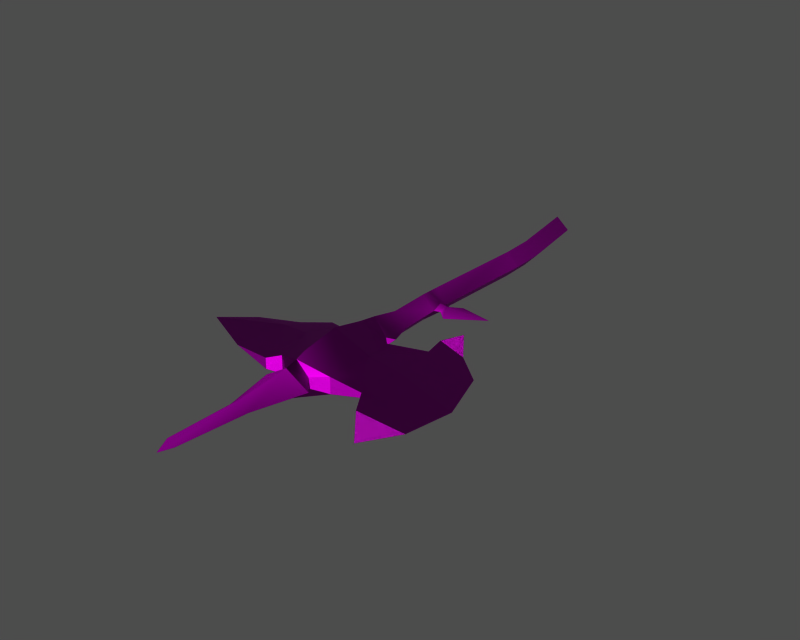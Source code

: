 # Source: i007001.blend  (saved by Blender 3.6.13; exported with 4.5.12 LTS)
import bpy
from mathutils import Matrix  # noqa: F401  (used for matrix-valued properties, if any)

bpy.ops.wm.read_factory_settings(use_empty=True)
scene = bpy.context.scene
scene.name = '1'

# ---- collections
col_collection_1 = bpy.data.collections.new('Collection 1'); scene.collection.children.link(col_collection_1)

# ---- images (referenced by path relative to the original .blend; pixels are not part of the script)
import os
ASSET_DIR = os.environ.get("B2B_ASSET_DIR", "")  # directory of the original .blend (textures are referenced by path, not embedded)
HERE = os.path.dirname(os.path.abspath(__file__))  # packed textures are extracted next to this script under _unpacked/

def load_image(name, relpath, width, height, colorspace="sRGB"):
    """Load a texture the original file referenced (path relative to the .blend, or extracted next to this script)."""
    p = next((c for c in (os.path.join(HERE, relpath), os.path.join(ASSET_DIR, relpath)) if relpath and os.path.exists(c)), "")
    if p:
        img = bpy.data.images.load(p, check_existing=True)
        img.name = name
    else:  # same state as the original file: an image datablock whose file is absent (Cycles renders it pink)
        img = bpy.data.images.new(name, width, height)
        img.source = "FILE"
        img.filepath = "//" + (relpath or name)
    img.colorspace_settings.name = colorspace
    return img
img_i007001__diff_0 = load_image('i007001-_diff_0', 'Item00010.dds', 1024, 1024, 'Non-Color')
img_i007001__norm_0 = load_image('i007001-_norm_0', 'Item00010_n.dds', 1024, 1024, 'Non-Color')
img_i007001__spec_0 = load_image('i007001-_spec_0', 'Item00010_sp.dds', 1024, 1024, 'Non-Color')

# ---- materials (node trees are filled in below, after node groups)
mat_i007001__mat_001 = bpy.data.materials.new('i007001-_mat.001')

# ---- material node trees
mat_i007001__mat_001.use_nodes = True; mat_i007001__mat_001.node_tree.nodes.clear()
_N = mat_i007001__mat_001.node_tree.nodes; _L = mat_i007001__mat_001.node_tree.links
n0 = _N.new('ShaderNodeBsdfPrincipled'); n0.name = 'Principled BSDF'; n0.location = (0, 0)
n0.distribution = 'GGX'
n0.subsurface_method = 'RANDOM_WALK_SKIN'
n0.inputs[3].default_value = 1.45
n0.inputs[27].default_value = (0.0, 0.0, 0.0, 1.0)
n0.inputs[28].default_value = 1.0
n1 = _N.new('ShaderNodeOutputMaterial'); n1.name = 'Material Output'; n1.location = (0, 0)
n2 = _N.new('ShaderNodeTexImage'); n2.name = 'Image Texture'; n2.location = (0, 0)
n2.image = img_i007001__diff_0
n3 = _N.new('ShaderNodeUVMap'); n3.name = 'UV Map'; n3.location = (0, 0)
n4 = _N.new('ShaderNodeTexImage'); n4.name = 'Image Texture.001'; n4.location = (0, 0)
n4.image = img_i007001__norm_0
n5 = _N.new('ShaderNodeNormalMap'); n5.name = 'Normal Map'; n5.location = (0, 0)
n6 = _N.new('ShaderNodeUVMap'); n6.name = 'UV Map.001'; n6.location = (0, 0)
n7 = _N.new('ShaderNodeTexImage'); n7.name = 'Image Texture.002'; n7.location = (0, 0)
n7.image = img_i007001__spec_0
n8 = _N.new('ShaderNodeUVMap'); n8.name = 'UV Map.002'; n8.location = (0, 0)
_L.new(n0.outputs[0], n1.inputs[0])
_L.new(n2.outputs[0], n0.inputs[0])
_L.new(n3.outputs[0], n2.inputs[0])
_L.new(n4.outputs[0], n5.inputs[1])
_L.new(n5.outputs[0], n0.inputs[5])
_L.new(n6.outputs[0], n4.inputs[0])
_L.new(n7.outputs[0], n0.inputs[13])
_L.new(n8.outputs[0], n7.inputs[0])
n1.is_active_output = True

# ---- meshes
me_i007001 = bpy.data.meshes.new('i007001-')
me_i007001.from_pydata([(-5.784, 33.91, 0.009249), (-2.988, 15.66, 0.009251), (-0.02176, 16.06, 3.134), (-2.855, 34.59, 3.134), (2.883, -33.43, 0.009259), (-0.1237, -33.43, -3.116), (-0.6108, -23.18, -3.116), (2.396, -23.18, 0.009258), (-0.1237, -33.43, 3.134), (2.883, -33.43, 0.009259), (2.396, -23.18, 0.009258), (-0.6108, -23.18, 3.134), (-0.5385, -18.87, -3.116), (-3.619, -18.87, 0.009257), (-2.724, 8.005, 0.009253), (0.2827, 8.005, -3.116), (2.469, -18.87, 0.009257), (-0.5385, -18.87, -3.116), (0.2827, 8.005, -3.116), (3.29, 8.005, 0.009253), (0.2827, 8.005, 3.134), (-0.5385, -18.87, 3.134), (2.469, -18.87, 0.009257), (3.29, 8.005, 0.009253), (-2.855, 34.59, -3.116), (0.07437, 35.27, 0.009248), (2.944, 16.45, 0.009251), (-0.02176, 16.06, -3.116), (-5.784, 33.91, 0.009249), (-2.855, 34.59, 3.134), (0.07437, 35.27, 0.009248), (-2.855, 34.59, -3.116), (-5.784, 33.91, 0.009249), (-2.855, 34.59, -3.116), (-0.02176, 16.06, -3.116), (-2.988, 15.66, 0.009251), (-2.855, 34.59, 3.134), (-0.02176, 16.06, 3.134), (2.944, 16.45, 0.009251), (0.07437, 35.27, 0.009248), (-3.814, -31.72, 0.009259), (-0.1237, -33.43, 3.134), (-0.6108, -23.18, 3.134), (-3.709, -23.17, -0.002067), (2.397, -21.0, -1.012), (-0.5722, -21.09, -3.116), (4.0, -20.96, 0.7024), (4.269, -19.66, 0.00925), (2.469, -18.87, 0.009257), (2.397, -21.0, 1.03), (-0.5385, -18.87, 3.134), (0.2827, 8.005, 3.134), (-2.724, 8.005, 0.009253), (-3.619, -18.87, 0.009257), (13.61, -39.18, 0.5198), (5.503, -42.78, 1.046), (8.843, -51.86, 3.137), (16.37, -51.17, 1.642), (-15.62, -51.26, 1.888), (-6.913, -43.07, 0.8828), (-10.98, -41.52, 0.008954), (-16.47, -45.91, 0.008955), (16.86, -65.01, 0.008958), (23.97, -73.46, 0.008959), (29.06, -65.35, 0.008958), (14.02, -60.22, 0.5984), (-6.157, -61.43, 2.167), (-0.009597, -61.19, 5.185), (-0.04225, -52.21, 6.771), (-7.911, -52.53, 3.034), (-0.3536, -44.42, 4.981), (-0.5449, -39.62, 4.166), (-4.925, -41.08, 1.0), (6.894, -61.38, 1.974), (-0.009597, -61.19, 5.185), (0.08242, -63.49, 4.338), (0.08242, -63.49, 4.338), (3.038, -63.37, 1.261), (6.894, -61.38, 1.974), (-0.04225, -52.21, 6.771), (-0.3536, -44.42, 4.981), (3.551, -40.78, 1.0), (-0.5449, -39.62, 4.166), (6.894, -61.38, -1.956), (6.894, -61.38, 1.974), (3.038, -63.37, 1.261), (3.038, -63.37, -1.243), (-6.157, -61.43, 2.167), (-2.893, -63.61, 1.261), (0.08242, -63.49, 4.338), (-9.045, -63.2, 1.305), (-19.23, -61.47, 0.008957), (-4.925, -41.08, 1.0), (-4.925, -41.08, -0.9824), (-6.913, -43.07, -0.8649), (-6.913, -43.07, 0.8828), (-5.683, -66.21, 0.008958), (-2.893, -63.61, 1.261), (-2.893, -63.61, -1.243), (3.038, -63.37, 1.261), (0.08242, -63.49, 4.338), (-0.04413, -66.21, 3.479), (5.591, -66.02, 0.008958), (5.591, -66.02, 0.008958), (3.038, -63.37, -1.243), (3.038, -63.37, 1.261), (-2.893, -63.61, 1.261), (-5.683, -66.21, 0.008958), (16.86, -65.01, 0.008958), (14.02, -60.22, 0.5984), (14.02, -60.22, -0.5804), (14.02, -60.22, 0.5984), (6.894, -61.38, 1.974), (6.894, -61.38, -1.956), (14.02, -60.22, -0.5804), (-6.157, -61.43, 2.167), (-6.157, -61.43, -2.149), (-2.893, -63.61, -1.243), (-2.893, -63.61, 1.261), (-9.045, -63.2, 1.305), (-19.23, -61.47, 0.008957), (-9.045, -63.2, -1.287), (13.61, -39.18, 0.5198), (13.61, -39.18, -0.5018), (5.503, -42.78, -1.028), (5.503, -42.78, 1.046), (5.503, -42.78, -1.028), (3.551, -40.78, -0.9824), (3.551, -40.78, 1.0), (5.503, -42.78, 1.046), (-24.93, -49.8, 0.008955), (-32.15, -55.71, 0.008956), (27.06, -41.92, 0.008954), (31.03, -54.13, 0.008956), (-10.98, -41.52, 0.008954), (-6.913, -43.07, 0.8828), (-6.913, -43.07, -0.8649), (-6.644, -38.41, 0.008731), (-4.925, -41.08, 1.0), (-0.5449, -39.62, 4.166), (-0.5449, -39.62, 4.166), (4.472, -38.68, 0.008731), (4.472, -38.68, 0.008731), (3.551, -40.78, 1.0), (3.551, -40.78, -0.9824), (-4.925, -41.08, 1.0), (-6.644, -38.41, 0.008731), (-4.925, -41.08, -0.9824), (20.01, -35.95, 0.008953), (11.98, -33.12, 0.008953), (14.21, -28.02, 0.008952), (13.61, -39.18, 0.5198), (11.98, -33.12, 0.008953), (13.61, -39.18, -0.5018), (-9.045, -63.2, 1.305), (-9.045, -63.2, -1.287), (-6.157, -61.43, -2.149), (-6.157, -61.43, 2.167), (2.059, -78.46, 0.00896), (5.591, -66.02, 0.008958), (-0.04413, -66.21, 3.479), (-0.4917, -78.48, 1.726), (-5.683, -66.21, 0.008958), (-2.834, -78.47, 0.00896), (0.5035, -94.71, 0.008978), (-0.6651, -97.84, 0.008978), (-2.853, -93.61, 0.008977), (13.61, -39.18, -0.5018), (16.37, -51.17, -1.624), (8.843, -51.86, -3.119), (5.503, -42.78, -1.028), (-15.62, -51.26, -1.87), (-16.47, -45.91, 0.008955), (-10.98, -41.52, 0.008954), (-6.913, -43.07, -0.8649), (16.86, -65.01, 0.008958), (29.06, -65.35, 0.008958), (23.97, -73.46, 0.008959), (29.06, -65.35, 0.008958), (16.86, -65.01, 0.008958), (14.02, -60.22, -0.5804), (-6.157, -61.43, -2.149), (-7.911, -52.53, -3.017), (-0.04225, -52.21, -6.753), (-0.009593, -61.19, -5.167), (-0.3536, -44.42, -4.963), (-4.925, -41.08, -0.9824), (-0.5449, -39.62, -4.148), (6.894, -61.38, -1.956), (3.038, -63.37, -1.243), (0.08242, -63.49, -4.32), (0.08242, -63.49, -4.32), (-0.009593, -61.19, -5.167), (6.894, -61.38, -1.956), (-0.04225, -52.21, -6.753), (-0.3536, -44.42, -4.963), (-0.5449, -39.62, -4.148), (3.551, -40.78, -0.9824), (0.08242, -63.49, -4.32), (-2.893, -63.61, -1.243), (-6.157, -61.43, -2.149), (-9.045, -63.2, -1.287), (-19.23, -61.47, 0.008957), (3.038, -63.37, -1.243), (5.591, -66.02, 0.008958), (-0.04413, -66.21, -3.461), (0.08242, -63.49, -4.32), (-5.683, -66.21, 0.008958), (-2.893, -63.61, -1.243), (14.02, -60.22, -0.5804), (-32.15, -55.71, 0.008956), (-24.93, -49.8, 0.008955), (-15.62, -51.26, -1.87), (-15.62, -51.26, -1.87), (-19.23, -61.47, 0.008957), (-32.15, -55.71, 0.008956), (31.03, -54.13, 0.008956), (27.06, -41.92, 0.008954), (-3.814, -31.72, 0.009259), (-0.1237, -33.43, -3.116), (-0.5449, -39.62, -4.148), (-6.644, -38.41, 0.008731), (3.551, -40.78, -0.9824), (-0.5449, -39.62, -4.148), (4.472, -38.68, 0.008731), (29.06, -65.35, 0.008958), (20.01, -35.95, 0.008953), (11.98, -33.12, 0.008953), (20.01, -35.95, 0.008953), (13.61, -39.18, -0.5018), (20.01, -35.95, 0.008953), (11.98, -33.12, 0.008953), (14.21, -28.02, 0.008952), (-24.93, -49.8, 0.008955), (2.059, -78.46, 0.00896), (-0.4917, -78.48, -1.708), (-0.04413, -66.21, -3.461), (5.591, -66.02, 0.008958), (-2.834, -78.47, 0.00896), (-5.683, -66.21, 0.008958), (0.5035, -94.71, 0.008978), (-0.6651, -97.84, 0.008978), (-2.853, -93.61, 0.008977), (6.447, -20.55, -0.5097), (14.39, -19.32, 0.009243), (6.232, -24.85, 0.009244), (2.396, -23.18, 0.009258), (3.836, -22.68, 0.009251), (3.551, -40.78, 1.0), (-4.925, -41.08, -0.9824), (-0.5722, -21.09, 3.134), (2.397, -21.0, 1.03), (2.469, -18.87, 0.009257), (4.269, -19.66, 0.00925), (3.778, -20.96, -0.6839), (2.397, -21.0, -1.012), (3.836, -22.68, 0.009251), (2.396, -23.18, 0.009258), (6.446, -20.57, 0.5393), (6.577, -17.96, 0.009243), (6.577, -17.96, 0.009243), (6.232, -24.85, 0.009244), (-0.6108, -23.18, -3.116), (-3.709, -23.17, -0.002067), (-0.5722, -21.09, 3.134), (-3.668, -21.05, 0.009257), (-0.5722, -21.09, -3.116), (-3.668, -21.05, 0.009257), (-2.724, 8.005, 0.009253), (0.2827, 8.005, 3.134), (3.29, 8.005, 0.009253), (0.2827, 8.005, -3.116), (0.2827, 8.005, -3.116), (-2.724, 8.005, 0.009253), (0.2827, 8.005, 3.134), (3.29, 8.005, 0.009253), (14.39, -19.32, 0.009243)], [], [(0, 1, 2), (3, 0, 2), (4, 5, 6), (6, 7, 4), (8, 9, 10), (10, 11, 8), (12, 13, 14), (14, 15, 12), (16, 17, 18), (18, 19, 16), (20, 21, 22), (22, 23, 20), (24, 25, 26), (26, 27, 24), (28, 29, 30), (30, 31, 28), (32, 33, 34), (34, 35, 32), (36, 37, 38), (38, 39, 36), (40, 41, 42), (42, 43, 40), (44, 45, 17), (17, 16, 44), (46, 47, 48), (48, 49, 46), (50, 51, 52), (52, 53, 50), (54, 55, 56), (56, 57, 54), (58, 59, 60), (60, 61, 58), (62, 63, 64), (64, 65, 62), (66, 67, 68), (68, 69, 66), (70, 71, 72), (72, 59, 70), (73, 74, 75), (76, 77, 78), (73, 56, 79), (79, 74, 73), (80, 55, 81), (81, 82, 80), (83, 84, 85), (85, 86, 83), (87, 88, 76), (89, 67, 66), (90, 69, 58), (58, 91, 90), (92, 93, 94), (94, 95, 92), (96, 97, 98), (99, 100, 101), (101, 102, 99), (103, 104, 105), (101, 100, 106), (106, 107, 101), (108, 109, 110), (111, 112, 113), (113, 114, 111), (115, 116, 117), (117, 118, 115), (119, 120, 121), (122, 123, 124), (124, 125, 122), (126, 127, 128), (128, 129, 126), (57, 56, 73), (73, 65, 57), (58, 130, 131), (132, 57, 133), (59, 69, 68), (68, 70, 59), (79, 56, 55), (55, 80, 79), (59, 58, 69), (134, 135, 136), (137, 138, 139), (140, 141, 9), (9, 8, 140), (142, 143, 144), (145, 146, 147), (65, 64, 133), (133, 57, 65), (54, 57, 132), (132, 148, 54), (149, 54, 148), (148, 150, 149), (151, 152, 153), (66, 69, 90), (154, 155, 156), (156, 157, 154), (130, 58, 61), (158, 159, 160), (160, 161, 158), (160, 162, 163), (163, 161, 160), (164, 158, 161), (161, 165, 164), (161, 163, 166), (166, 165, 161), (167, 168, 169), (169, 170, 167), (171, 172, 173), (173, 174, 171), (175, 176, 177), (178, 179, 180), (181, 182, 183), (183, 184, 181), (185, 174, 186), (186, 187, 185), (188, 189, 190), (191, 192, 193), (193, 192, 194), (194, 169, 193), (195, 196, 197), (197, 170, 195), (181, 184, 198), (190, 199, 200), (201, 202, 171), (171, 182, 201), (203, 204, 205), (205, 206, 203), (205, 207, 208), (208, 206, 205), (168, 209, 193), (193, 169, 168), (210, 211, 212), (213, 214, 215), (216, 168, 217), (174, 185, 183), (183, 182, 174), (194, 195, 170), (170, 169, 194), (182, 171, 174), (218, 219, 220), (220, 221, 218), (222, 223, 224), (209, 168, 216), (216, 225, 209), (167, 226, 217), (217, 168, 167), (227, 228, 229), (230, 231, 232), (201, 182, 181), (172, 171, 233), (234, 235, 236), (236, 237, 234), (236, 235, 238), (238, 239, 236), (240, 241, 235), (235, 234, 240), (235, 241, 242), (242, 238, 235), (243, 244, 245), (246, 247, 46), (46, 49, 246), (6, 45, 44), (44, 7, 6), (141, 140, 248), (139, 41, 40), (40, 137, 139), (221, 220, 249), (223, 5, 4), (4, 224, 223), (22, 21, 250), (250, 251, 22), (251, 250, 11), (11, 10, 251), (252, 253, 254), (254, 255, 252), (254, 256, 257), (257, 255, 254), (46, 258, 259), (259, 47, 46), (243, 260, 244), (261, 258, 46), (46, 247, 261), (262, 219, 218), (218, 263, 262), (264, 265, 43), (43, 42, 264), (50, 53, 265), (265, 264, 50), (266, 262, 263), (263, 267, 266), (12, 266, 267), (267, 13, 12), (268, 269, 2), (2, 1, 268), (26, 270, 271), (271, 27, 26), (34, 272, 273), (273, 35, 34), (274, 275, 38), (38, 37, 274), (258, 261, 276), (259, 258, 276), (245, 256, 254), (254, 243, 245), (260, 243, 254), (254, 253, 260), (131, 91, 58)])
me_i007001.polygons.foreach_set('use_smooth', [True] * 204)
_uv = me_i007001.uv_layers.new(name='UVTex')
_uv.uv.foreach_set('vector', [0.2736, 0.05879, 0.2736, 0.363, 0.2326, 0.3629, 0.2369, 0.05187, 0.2736, 0.05879, 0.2326, 0.3629, 0.4882, 0.6036, 0.4569, 0.6038, 0.4568, 0.462, 0.4568, 0.462, 0.4881, 0.4621, 0.4882, 0.6036, 0.3967, 0.6021, 0.3679, 0.6035, 0.3679, 0.462, 0.3679, 0.462, 0.3966, 0.462, 0.3967, 0.6021, 0.4569, 0.394, 0.429, 0.394, 0.4291, 0.01452, 0.4291, 0.01452, 0.4569, 0.01463, 0.4569, 0.394, 0.488, 0.3938, 0.4569, 0.394, 0.4569, 0.01463, 0.4569, 0.01463, 0.488, 0.01453, 0.488, 0.3938, 0.3967, 0.01441, 0.3967, 0.3941, 0.3679, 0.3941, 0.3679, 0.3941, 0.3681, 0.01454, 0.3967, 0.01441, 0.3124, 0.05167, 0.3566, 0.04494, 0.3566, 0.3629, 0.3566, 0.3629, 0.3161, 0.3627, 0.3124, 0.05167, 0.4298, 0.7746, 0.4745, 0.775, 0.4725, 0.6866, 0.4725, 0.6866, 0.4278, 0.6862, 0.4298, 0.7746, 0.2736, 0.05879, 0.3124, 0.05167, 0.3161, 0.3627, 0.3161, 0.3627, 0.2736, 0.363, 0.2736, 0.05879, 0.2369, 0.05187, 0.2326, 0.3629, 0.1929, 0.3629, 0.1929, 0.3629, 0.1929, 0.04495, 0.2369, 0.05187, 0.429, 0.5812, 0.3967, 0.6021, 0.3966, 0.462, 0.3966, 0.462, 0.429, 0.462, 0.429, 0.5812, 0.4833, 0.4242, 0.4569, 0.424, 0.4569, 0.394, 0.4569, 0.394, 0.488, 0.3938, 0.4833, 0.4242, 0.03951, 0.335, 0.04323, 0.298, 0.01833, 0.2753, 0.01833, 0.2753, 0.01734, 0.3362, 0.03951, 0.335, 0.3967, 0.3941, 0.3967, 0.01441, 0.4291, 0.01452, 0.4291, 0.01452, 0.429, 0.394, 0.3967, 0.3941, 0.1245, 0.5454, 0.1758, 0.5916, 0.1546, 0.7079, 0.1546, 0.7079, 0.107, 0.6991, 0.1245, 0.5454, 0.3094, 0.7002, 0.2543, 0.5953, 0.2801, 0.5754, 0.2801, 0.5754, 0.3148, 0.6316, 0.3094, 0.7002, 0.1039, 0.8764, 0.05888, 0.9847, 0.0267, 0.8807, 0.0267, 0.8807, 0.1218, 0.815, 0.1039, 0.8764, 0.2495, 0.8305, 0.2106, 0.8274, 0.2108, 0.7124, 0.2108, 0.7124, 0.2606, 0.7164, 0.2495, 0.8305, 0.2128, 0.6125, 0.214, 0.5511, 0.2417, 0.5698, 0.2417, 0.5698, 0.2543, 0.5953, 0.2128, 0.6125, 0.167, 0.8299, 0.2106, 0.8274, 0.21, 0.8569, 0.21, 0.8569, 0.1913, 0.8554, 0.167, 0.8299, 0.167, 0.8299, 0.1546, 0.7079, 0.2108, 0.7124, 0.2108, 0.7124, 0.2106, 0.8274, 0.167, 0.8299, 0.2128, 0.6125, 0.1758, 0.5916, 0.1881, 0.566, 0.1881, 0.566, 0.214, 0.5511, 0.2128, 0.6125, 0.1362, 0.9885, 0.1362, 0.9589, 0.154, 0.9643, 0.154, 0.9643, 0.154, 0.9832, 0.1362, 0.9885, 0.2495, 0.8305, 0.2289, 0.8584, 0.21, 0.8569, 0.21, 0.8569, 0.2106, 0.8274, 0.2495, 0.8305, 0.2678, 0.8533, 0.2606, 0.7164, 0.3094, 0.7002, 0.3094, 0.7002, 0.3322, 0.8311, 0.2678, 0.8533, 0.3515, 0.5629, 0.3514, 0.5787, 0.3316, 0.5766, 0.3316, 0.5766, 0.3318, 0.5632, 0.3515, 0.5629, 0.1455, 0.95, 0.1625, 0.9389, 0.1625, 0.9578, 0.1913, 0.8554, 0.21, 0.8569, 0.2108, 0.8918, 0.2108, 0.8918, 0.1752, 0.8894, 0.1913, 0.8554, 0.1737, 0.974, 0.154, 0.9832, 0.154, 0.9643, 0.2108, 0.8918, 0.21, 0.8569, 0.2289, 0.8584, 0.2289, 0.8584, 0.2465, 0.8918, 0.2108, 0.8918, 0.0886, 0.9751, 0.1094, 0.9693, 0.1094, 0.9782, 0.1094, 0.9693, 0.1362, 0.9589, 0.1362, 0.9885, 0.1362, 0.9885, 0.1094, 0.9782, 0.1094, 0.9693, 0.1783, 0.9321, 0.1783, 0.9646, 0.1625, 0.9578, 0.1625, 0.9578, 0.1625, 0.9389, 0.1783, 0.9321, 0.1969, 0.9386, 0.2454, 0.9484, 0.1969, 0.9581, 0.2828, 0.537, 0.2828, 0.5232, 0.3335, 0.5182, 0.3335, 0.5182, 0.3333, 0.5416, 0.2828, 0.537, 0.3335, 0.5182, 0.3481, 0.5185, 0.3483, 0.5412, 0.3483, 0.5412, 0.3333, 0.5416, 0.3335, 0.5182, 0.107, 0.6991, 0.1546, 0.7079, 0.167, 0.8299, 0.167, 0.8299, 0.1218, 0.815, 0.107, 0.6991, 0.3094, 0.7002, 0.3683, 0.6815, 0.414, 0.7573, 0.03936, 0.5805, 0.107, 0.6991, 0.01421, 0.737, 0.2543, 0.5953, 0.2606, 0.7164, 0.2108, 0.7124, 0.2108, 0.7124, 0.2128, 0.6125, 0.2543, 0.5953, 0.2108, 0.7124, 0.1546, 0.7079, 0.1758, 0.5916, 0.1758, 0.5916, 0.2128, 0.6125, 0.2108, 0.7124, 0.2543, 0.5953, 0.3094, 0.7002, 0.2606, 0.7164, 0.3083, 0.5696, 0.3318, 0.5632, 0.3316, 0.5766, 0.429, 0.6318, 0.4225, 0.6572, 0.3966, 0.6432, 0.3966, 0.6432, 0.3679, 0.6339, 0.3679, 0.6035, 0.3679, 0.6035, 0.3967, 0.6021, 0.3966, 0.6432, 0.3679, 0.6339, 0.378, 0.6564, 0.3618, 0.6566, 0.4225, 0.6572, 0.429, 0.6318, 0.4364, 0.6574, 0.1218, 0.815, 0.0267, 0.8807, 0.01421, 0.737, 0.01421, 0.737, 0.107, 0.6991, 0.1218, 0.815, 0.1245, 0.5454, 0.107, 0.6991, 0.03936, 0.5805, 0.03936, 0.5805, 0.08398, 0.5041, 0.1245, 0.5454, 0.1348, 0.4678, 0.1245, 0.5454, 0.08398, 0.5041, 0.08398, 0.5041, 0.1207, 0.4024, 0.1348, 0.4678, 0.2828, 0.537, 0.2521, 0.5299, 0.2828, 0.5232, 0.2495, 0.8305, 0.2606, 0.7164, 0.2678, 0.8533, 0.1969, 0.9386, 0.1969, 0.9581, 0.1783, 0.9646, 0.1783, 0.9646, 0.1783, 0.9321, 0.1969, 0.9386, 0.3683, 0.6815, 0.3094, 0.7002, 0.3148, 0.6316, 0.3969, 0.8604, 0.4882, 0.8071, 0.4868, 0.8971, 0.4868, 0.8971, 0.3967, 0.9038, 0.3969, 0.8604, 0.4868, 0.8971, 0.4868, 0.9888, 0.3968, 0.9457, 0.3968, 0.9457, 0.3967, 0.9038, 0.4868, 0.8971, 0.2775, 0.8839, 0.3969, 0.8604, 0.3967, 0.9038, 0.3967, 0.9038, 0.2546, 0.9065, 0.2775, 0.8839, 0.3967, 0.9038, 0.3968, 0.9457, 0.2856, 0.946, 0.2856, 0.946, 0.2546, 0.9065, 0.3967, 0.9038, 0.1245, 0.5454, 0.107, 0.6991, 0.1546, 0.7079, 0.1546, 0.7079, 0.1758, 0.5916, 0.1245, 0.5454, 0.3094, 0.7002, 0.3148, 0.6316, 0.2801, 0.5754, 0.2801, 0.5754, 0.2543, 0.5953, 0.3094, 0.7002, 0.1039, 0.8764, 0.0267, 0.8807, 0.05888, 0.9847, 0.0267, 0.8807, 0.1039, 0.8764, 0.1218, 0.815, 0.2495, 0.8305, 0.2606, 0.7164, 0.2108, 0.7124, 0.2108, 0.7124, 0.2106, 0.8274, 0.2495, 0.8305, 0.2128, 0.6125, 0.2543, 0.5953, 0.2417, 0.5698, 0.2417, 0.5698, 0.214, 0.5511, 0.2128, 0.6125, 0.167, 0.8299, 0.1913, 0.8554, 0.21, 0.8569, 0.21, 0.8569, 0.2106, 0.8274, 0.167, 0.8299, 0.167, 0.8299, 0.2106, 0.8274, 0.2108, 0.7124, 0.2108, 0.7124, 0.1546, 0.7079, 0.167, 0.8299, 0.2128, 0.6125, 0.214, 0.5511, 0.1881, 0.566, 0.1881, 0.566, 0.1758, 0.5916, 0.2128, 0.6125, 0.2495, 0.8305, 0.2106, 0.8274, 0.21, 0.8569, 0.21, 0.8569, 0.2289, 0.8584, 0.2495, 0.8305, 0.2678, 0.8533, 0.3322, 0.8311, 0.3094, 0.7002, 0.3094, 0.7002, 0.2606, 0.7164, 0.2678, 0.8533, 0.1913, 0.8554, 0.1752, 0.8894, 0.2108, 0.8918, 0.2108, 0.8918, 0.21, 0.8569, 0.1913, 0.8554, 0.2108, 0.8918, 0.2465, 0.8918, 0.2289, 0.8584, 0.2289, 0.8584, 0.21, 0.8569, 0.2108, 0.8918, 0.107, 0.6991, 0.1218, 0.815, 0.167, 0.8299, 0.167, 0.8299, 0.1546, 0.7079, 0.107, 0.6991, 0.414, 0.7573, 0.3683, 0.6815, 0.3094, 0.7002, 0.3094, 0.7002, 0.3322, 0.8311, 0.414, 0.7573, 0.01421, 0.737, 0.107, 0.6991, 0.03936, 0.5805, 0.2543, 0.5953, 0.2128, 0.6125, 0.2108, 0.7124, 0.2108, 0.7124, 0.2606, 0.7164, 0.2543, 0.5953, 0.2108, 0.7124, 0.2128, 0.6125, 0.1758, 0.5916, 0.1758, 0.5916, 0.1546, 0.7079, 0.2108, 0.7124, 0.2606, 0.7164, 0.3094, 0.7002, 0.2543, 0.5953, 0.429, 0.5812, 0.4569, 0.6038, 0.4568, 0.6447, 0.4568, 0.6447, 0.429, 0.6318, 0.429, 0.5812, 0.482, 0.6567, 0.4568, 0.6447, 0.4881, 0.634, 0.1218, 0.815, 0.107, 0.6991, 0.01421, 0.737, 0.01421, 0.737, 0.0267, 0.8807, 0.1218, 0.815, 0.1245, 0.5454, 0.08398, 0.5041, 0.03936, 0.5805, 0.03936, 0.5805, 0.107, 0.6991, 0.1245, 0.5454, 0.1348, 0.4678, 0.08398, 0.5041, 0.1245, 0.5454, 0.08398, 0.5041, 0.1348, 0.4678, 0.1207, 0.4024, 0.2678, 0.8533, 0.2606, 0.7164, 0.2495, 0.8305, 0.3148, 0.6316, 0.3094, 0.7002, 0.3683, 0.6815, 0.3969, 0.8604, 0.3967, 0.9038, 0.4868, 0.8971, 0.4868, 0.8971, 0.4882, 0.8071, 0.3969, 0.8604, 0.4868, 0.8971, 0.3967, 0.9038, 0.3968, 0.9457, 0.3968, 0.9457, 0.4868, 0.9888, 0.4868, 0.8971, 0.2775, 0.8839, 0.2546, 0.9065, 0.3967, 0.9038, 0.3967, 0.9038, 0.3969, 0.8604, 0.2775, 0.8839, 0.3967, 0.9038, 0.2546, 0.9065, 0.2856, 0.946, 0.2856, 0.946, 0.3968, 0.9457, 0.3967, 0.9038, 0.07875, 0.1152, 0.184, 0.08097, 0.07541, 0.2353, 0.01733, 0.3985, 0.03724, 0.3844, 0.03951, 0.335, 0.03951, 0.335, 0.01734, 0.3362, 0.01733, 0.3985, 0.4568, 0.462, 0.4569, 0.424, 0.4833, 0.4242, 0.4833, 0.4242, 0.4881, 0.4621, 0.4568, 0.462, 0.3679, 0.6339, 0.3966, 0.6432, 0.378, 0.6564, 0.3966, 0.6432, 0.3967, 0.6021, 0.429, 0.5812, 0.429, 0.5812, 0.429, 0.6318, 0.3966, 0.6432, 0.429, 0.6318, 0.4568, 0.6447, 0.4364, 0.6574, 0.4568, 0.6447, 0.4569, 0.6038, 0.4882, 0.6036, 0.4882, 0.6036, 0.4881, 0.634, 0.4568, 0.6447, 0.3679, 0.3941, 0.3967, 0.3941, 0.3967, 0.4242, 0.3967, 0.4242, 0.3725, 0.4245, 0.3679, 0.3941, 0.3725, 0.4245, 0.3967, 0.4242, 0.3966, 0.462, 0.3966, 0.462, 0.3679, 0.462, 0.3725, 0.4245, 0.02607, 0.06834, 0.04991, 0.09051, 0.04341, 0.1266, 0.04341, 0.1266, 0.02512, 0.1278, 0.02607, 0.06834, 0.04341, 0.1266, 0.04417, 0.1749, 0.02511, 0.1886, 0.02511, 0.1886, 0.02512, 0.1278, 0.04341, 0.1266, 0.03951, 0.335, 0.07334, 0.324, 0.07515, 0.2493, 0.07515, 0.2493, 0.04323, 0.298, 0.03951, 0.335, 0.07875, 0.1152, 0.08047, 0.04289, 0.184, 0.08097, 0.07038, 0.4462, 0.07334, 0.324, 0.03951, 0.335, 0.03951, 0.335, 0.03724, 0.3844, 0.07038, 0.4462, 0.4568, 0.462, 0.4569, 0.6038, 0.429, 0.5812, 0.429, 0.5812, 0.429, 0.462, 0.4568, 0.462, 0.3967, 0.4242, 0.429, 0.4243, 0.429, 0.462, 0.429, 0.462, 0.3966, 0.462, 0.3967, 0.4242, 0.3967, 0.3941, 0.429, 0.394, 0.429, 0.4243, 0.429, 0.4243, 0.3967, 0.4242, 0.3967, 0.3941, 0.4569, 0.424, 0.4568, 0.462, 0.429, 0.462, 0.429, 0.462, 0.429, 0.4243, 0.4569, 0.424, 0.4569, 0.394, 0.4569, 0.424, 0.429, 0.4243, 0.429, 0.4243, 0.429, 0.394, 0.4569, 0.394, 0.2736, 0.4862, 0.2319, 0.49, 0.2326, 0.3629, 0.2326, 0.3629, 0.2736, 0.363, 0.2736, 0.4862, 0.3566, 0.3629, 0.3566, 0.4937, 0.3161, 0.4899, 0.3161, 0.4899, 0.3161, 0.3627, 0.3566, 0.3629, 0.3161, 0.3627, 0.3161, 0.4899, 0.2736, 0.4862, 0.2736, 0.4862, 0.2736, 0.363, 0.3161, 0.3627, 0.2319, 0.49, 0.1929, 0.4937, 0.1929, 0.3629, 0.1929, 0.3629, 0.2326, 0.3629, 0.2319, 0.49, 0.07334, 0.324, 0.07038, 0.4462, 0.1838, 0.2882, 0.07515, 0.2493, 0.07334, 0.324, 0.1838, 0.2882, 0.07541, 0.2353, 0.04417, 0.1749, 0.04341, 0.1266, 0.04341, 0.1266, 0.07875, 0.1152, 0.07541, 0.2353, 0.08047, 0.04289, 0.07875, 0.1152, 0.04341, 0.1266, 0.04341, 0.1266, 0.04991, 0.09051, 0.08047, 0.04289, 0.414, 0.7573, 0.3322, 0.8311, 0.3094, 0.7002])
me_i007001.materials.append(mat_i007001__mat_001)
me_i007001.use_remesh_preserve_volume = False
me_i007001.use_remesh_preserve_attributes = False
me_i007001.use_mirror_vertex_groups = False
me_i007001.update()
arm_armature = bpy.data.armatures.new('armature')  # bones are not reproduced

# ---- objects
ob_i007001_obj = bpy.data.objects.new('i007001_obj', arm_armature)
ob_i007001 = bpy.data.objects.new('i007001-', me_i007001)

# ---- transforms, parenting, visibility, modifiers, constraints
ob_i007001_obj.location = (0.0, 0.0, 0.0)
ob_i007001_obj.lock_rotations_4d = False
ob_i007001_obj.empty_display_type = 'ARROWS'
ob_i007001_obj.show_in_front = True
ob_i007001_obj.lineart.crease_threshold = 0.0
ob_i007001.parent = ob_i007001_obj
ob_i007001.location = (0.0, 0.0, 0.0)
ob_i007001.lock_rotations_4d = False
ob_i007001.empty_display_type = 'ARROWS'
ob_i007001.lineart.crease_threshold = 0.0
_vg = ob_i007001.vertex_groups.new(name='root')
_vg.add([0, 1, 2, 3, 4, 5, 6, 7, 8, 9, 10, 11, 12, 13, 14, 15, 16, 17, 18, 19, 20, 21, 22, 23, 24, 25, 26, 27, 28, 29, 30, 31, 32, 33, 34, 35, 36, 37, 38, 39, 40, 41, 42, 43, 44, 45, 46, 47, 48, 49, 50, 51, 52, 53, 54, 55, 56, 57, 58, 59, 60, 61, 62, 63, 64, 65, 66, 67, 68, 69, 70, 71, 72, 73, 74, 75, 76, 77, 78, 79, 80, 81, 82, 83, 84, 85, 86, 87, 88, 89, 90, 91, 92, 93, 94, 95, 96, 97, 98, 99, 100, 101, 102, 103, 104, 105, 106, 107, 108, 109, 110, 111, 112, 113, 114, 115, 116, 117, 118, 119, 120, 121, 122, 123, 124, 125, 126, 127, 128, 129, 130, 131, 132, 133, 134, 135, 136, 137, 138, 139, 140, 141, 142, 143, 144, 145, 146, 147, 148, 149, 150, 151, 152, 153, 154, 155, 156, 157, 158, 159, 160, 161, 162, 163, 164, 165, 166, 167, 168, 169, 170, 171, 172, 173, 174, 175, 176, 177, 178, 179, 180, 181, 182, 183, 184, 185, 186, 187, 188, 189, 190, 191, 192, 193, 194, 195, 196, 197, 198, 199, 200, 201, 202, 203, 204, 205, 206, 207, 208, 209, 210, 211, 212, 213, 214, 215, 216, 217, 218, 219, 220, 221, 222, 223, 224, 225, 226, 227, 228, 229, 230, 231, 232, 233, 234, 235, 236, 237, 238, 239, 240, 241, 242, 243, 244, 245, 246, 247, 248, 249, 250, 251, 252, 253, 254, 255, 256, 257, 258, 259, 260, 261, 262, 263, 264, 265, 266, 267, 268, 269, 270, 271, 272, 273, 274, 275, 276], 1.0, 'REPLACE')
_m = ob_i007001.modifiers.new('Armature', 'ARMATURE')
_m.object = ob_i007001_obj
_m.use_bone_envelopes = True

# ---- collection membership
col_collection_1.objects.link(ob_i007001_obj)
col_collection_1.objects.link(ob_i007001)

# ---- scene / render settings (as saved in the file)
scene.frame_start = 1; scene.frame_end = 250; scene.frame_set(1)
scene.render.engine = 'BLENDER_EEVEE_NEXT'
scene.render.image_settings.file_format = 'TARGA'
scene.render.image_settings.color_mode = 'RGB'
scene.render.image_settings.compression = 90
scene.render.resolution_x = 320
scene.render.resolution_y = 256
scene.render.fps = 25
scene.render.dither_intensity = 0.0
scene.render.use_compositing = False
scene.render.use_sequencer = False
scene.render.use_file_extension = False
scene.render.bake_margin = 2
scene.render.bake_bias = 0.0
scene.render.use_stamp_time = False
scene.render.use_stamp_date = False
scene.render.use_stamp_frame = False
scene.render.use_stamp_camera = False
scene.render.use_stamp_scene = False
scene.render.use_stamp_filename = False
scene.render.use_stamp_render_time = False
scene.render.stamp_font_size = 0
scene.render.stamp_foreground = (0.0, 0.0, 0.0, 0.0)
scene.render.stamp_background = (0.0, 0.0, 0.0, 0.0)
scene.cycles.use_denoising = False
scene.cycles.samples = 10
scene.cycles.sampling_pattern = 'TABULATED_SOBOL'
scene.cycles.light_sampling_threshold = 0.0
scene.cycles.use_adaptive_sampling = False
scene.cycles.use_light_tree = False
scene.cycles.blur_glossy = 0.0
scene.cycles.volume_bounces = 1
scene.cycles.pixel_filter_type = 'GAUSSIAN'
scene.cycles.sample_clamp_indirect = 0.0
scene.view_settings.view_transform = 'Raw'
bpy.context.view_layer.update()

# ---- added for rendering (the .blend has no active camera and no usable light): camera, sun + grey world if the file has none
cam_auto = bpy.data.cameras.new('AutoCamera')
cam_auto.lens = 50.0
cam_auto.sensor_width = 36.0
cam_auto.clip_end = 2402.49
ob_auto_camera = bpy.data.objects.new('AutoCamera', cam_auto)
scene.collection.objects.link(ob_auto_camera)
ob_auto_camera.location = (136.337, -195.56, 109.525)
ob_auto_camera.rotation_euler = (1.09748, -7.21219e-08, 0.694738)
scene.camera = ob_auto_camera
light_auto_sun = bpy.data.lights.new('AutoSun', 'SUN')
light_auto_sun.energy = 3.0
light_auto_sun.angle = 0.0523599
ob_auto_sun = bpy.data.objects.new('AutoSun', light_auto_sun)
scene.collection.objects.link(ob_auto_sun)
ob_auto_sun.rotation_euler = (0.872665, 0.174533, 0.523599)
if scene.world is None:
    world_auto = bpy.data.worlds.new('AutoWorld')
    world_auto.color = (0.3, 0.3, 0.3)
    scene.world = world_auto
bpy.context.view_layer.update()

